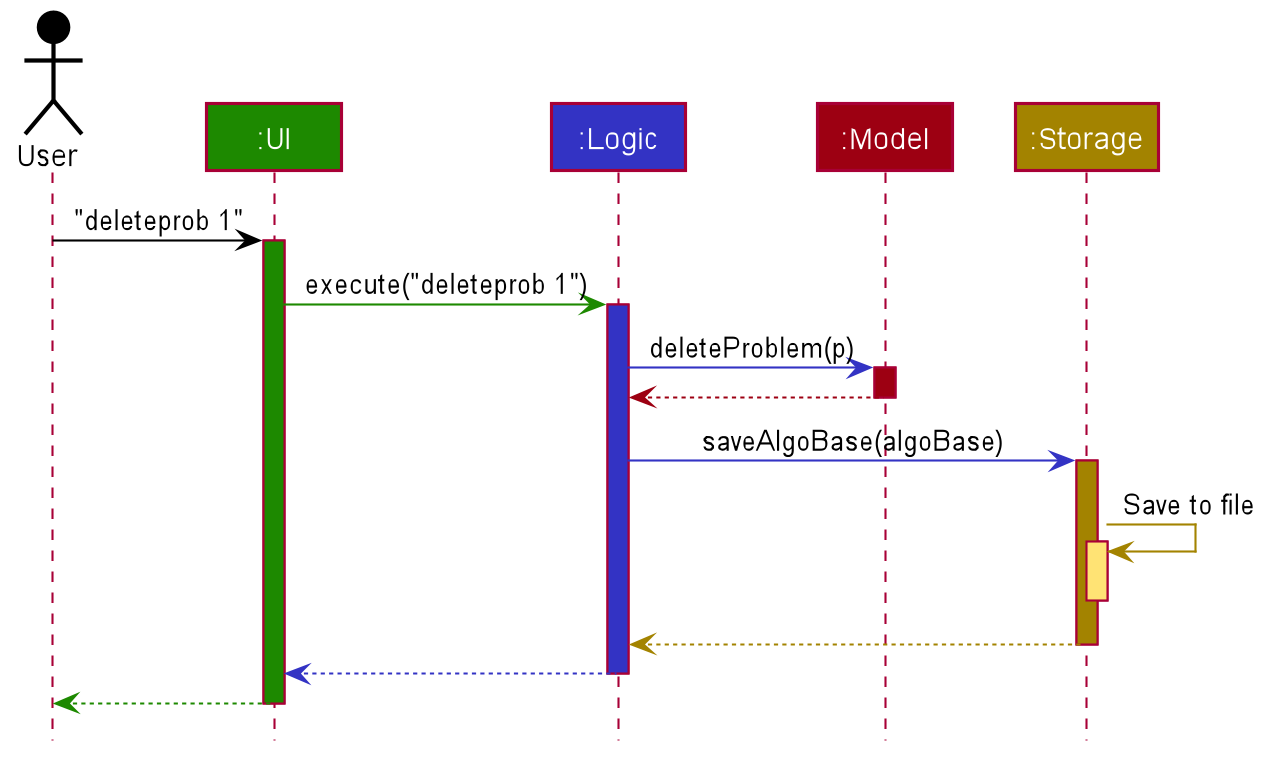

The diagram above was rendered by PlantUML. Its source (embedded in the PNG):
@startuml









skinparam BackgroundColor #FFFFFFF

skinparam Shadowing false

skinparam Class {
    FontColor #FFFFFF
    BorderThickness 1
    BorderColor #FFFFFF
    StereotypeFontColor #FFFFFF
    FontName Arial
}

skinparam Actor {
    BorderColor #000000
    Color #000000
    FontName Arial
}

skinparam Sequence {
    MessageAlign center
    BoxFontSize 15
    BoxPadding 0
    BoxFontColor #FFFFFF
    FontName Arial
}

skinparam Participant {
    FontColor #FFFFFFF
    Padding 20
}

skinparam MinClassWidth 50
skinparam ParticipantPadding 10
skinparam Shadowing false
skinparam DefaultTextAlignment center
skinparam packageStyle Rectangle

hide footbox
hide members
hide circle

Actor User as user #000000
Participant ":UI" as ui #1D8900
Participant ":Logic" as logic #3333C4
Participant ":Model" as model #9D0012
Participant ":Storage" as storage #A38300

user -[#000000]> ui : "deleteprob 1"
activate ui #1D8900

ui -[#1D8900]> logic : execute("deleteprob 1")
activate logic #3333C4

logic -[#3333C4]> model : deleteProblem(p)
activate model #9D0012

model -[#9D0012]-> logic
deactivate model

logic -[#3333C4]> storage : saveAlgoBase(algoBase)
activate storage #A38300

storage -[#A38300]> storage : Save to file
activate storage #FFE374
deactivate storage

storage --[#A38300]> logic
deactivate storage

logic --[#3333C4]> ui
deactivate logic

ui--[#1D8900]> user
deactivate ui
@enduml